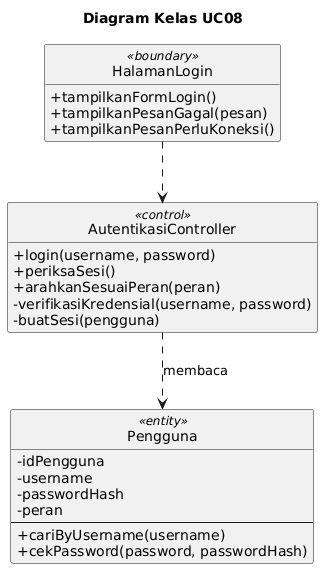

The diagram above was rendered by PlantUML. Its source (embedded in the PNG):
@startuml
skinparam monochrome true
skinparam shadowing false
skinparam defaultFontName Arial
skinparam classAttributeIconSize 0
hide circle
hide empty members

title Diagram Kelas UC08
class "HalamanLogin" as HalamanLogin <<boundary>> {
  +tampilkanFormLogin()
  +tampilkanPesanGagal(pesan)
  +tampilkanPesanPerluKoneksi()
}
class "AutentikasiController" as AutentikasiController <<control>> {
  +login(username, password)
  +periksaSesi()
  +arahkanSesuaiPeran(peran)
  -verifikasiKredensial(username, password)
  -buatSesi(pengguna)
}
class "Pengguna" as Pengguna <<entity>> {
  -idPengguna
  -username
  -passwordHash
  -peran
  --
  +cariByUsername(username)
  +cekPassword(password, passwordHash)
}
HalamanLogin ..> AutentikasiController
AutentikasiController ..> Pengguna : membaca
@enduml